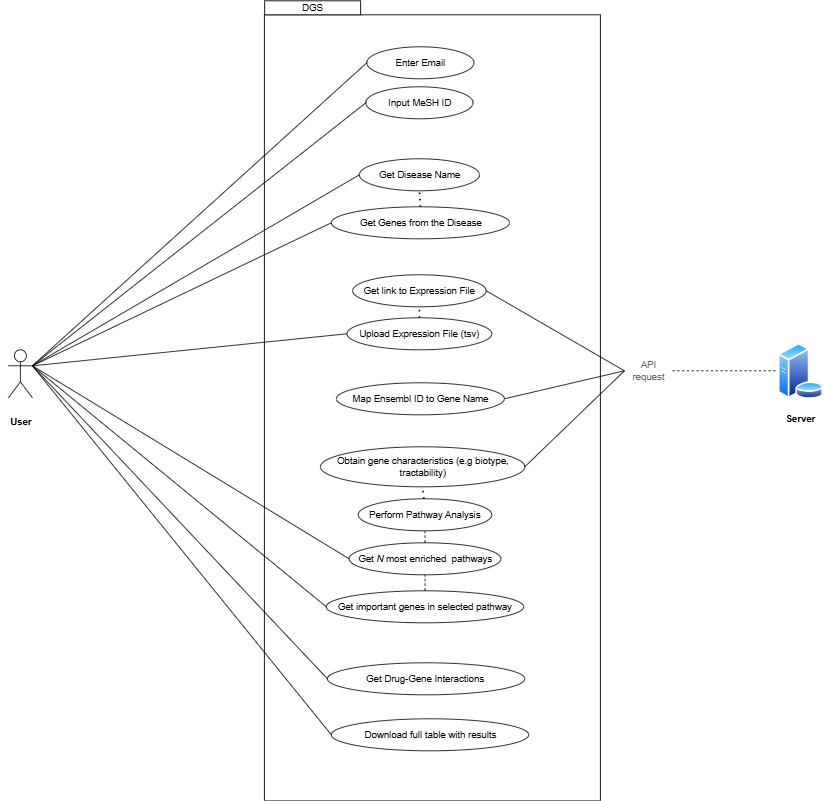

The diagram above was exported from draw.io. Its source (the exported page's mxGraphModel, read from the mxfile embedded in the PNG):
<mxGraphModel dx="2792" dy="2297" grid="1" gridSize="10" guides="1" tooltips="1" connect="1" arrows="1" fold="1" page="1" pageScale="1" pageWidth="827" pageHeight="1169" math="0" shadow="0">
  <root>
    <mxCell id="0" />
    <mxCell id="1" parent="0" />
    <mxCell id="iwGVY0oe2zaWrRzW6psy-1" value="" style="shape=umlActor;verticalLabelPosition=bottom;verticalAlign=top;html=1;outlineConnect=0;" vertex="1" parent="1">
      <mxGeometry x="-160" y="408.75" width="30" height="60" as="geometry" />
    </mxCell>
    <mxCell id="iwGVY0oe2zaWrRzW6psy-2" value="&lt;b&gt;User&lt;/b&gt;" style="text;html=1;align=center;verticalAlign=middle;resizable=0;points=[];autosize=1;strokeColor=none;fillColor=none;" vertex="1" parent="1">
      <mxGeometry x="-170" y="483.75" width="50" height="30" as="geometry" />
    </mxCell>
    <mxCell id="iwGVY0oe2zaWrRzW6psy-4" value="" style="rounded=0;whiteSpace=wrap;html=1;" vertex="1" parent="1">
      <mxGeometry x="160" y="-10" width="420" height="982.5" as="geometry" />
    </mxCell>
    <mxCell id="iwGVY0oe2zaWrRzW6psy-5" value="" style="image;aspect=fixed;perimeter=ellipsePerimeter;html=1;align=center;shadow=0;dashed=0;spacingTop=3;image=img/lib/active_directory/database_server.svg;imageBackground=none;imageBorder=none;" vertex="1" parent="1">
      <mxGeometry x="801.3" y="400" width="57.4" height="70" as="geometry" />
    </mxCell>
    <mxCell id="iwGVY0oe2zaWrRzW6psy-8" value="Enter Email" style="ellipse;whiteSpace=wrap;html=1;" vertex="1" parent="1">
      <mxGeometry x="288" y="30" width="134" height="40" as="geometry" />
    </mxCell>
    <mxCell id="iwGVY0oe2zaWrRzW6psy-9" value="Input MeSH ID" style="ellipse;whiteSpace=wrap;html=1;" vertex="1" parent="1">
      <mxGeometry x="286.75" y="80" width="134" height="40" as="geometry" />
    </mxCell>
    <mxCell id="iwGVY0oe2zaWrRzW6psy-10" value="Get Disease Name" style="ellipse;whiteSpace=wrap;html=1;" vertex="1" parent="1">
      <mxGeometry x="278.75" y="170" width="150" height="40" as="geometry" />
    </mxCell>
    <mxCell id="iwGVY0oe2zaWrRzW6psy-11" value="Upload Expression File (tsv)" style="ellipse;whiteSpace=wrap;html=1;" vertex="1" parent="1">
      <mxGeometry x="263.25" y="368.75" width="181" height="40" as="geometry" />
    </mxCell>
    <mxCell id="iwGVY0oe2zaWrRzW6psy-12" value="Map Ensembl ID to Gene Name" style="ellipse;whiteSpace=wrap;html=1;" vertex="1" parent="1">
      <mxGeometry x="250" y="450" width="210" height="40" as="geometry" />
    </mxCell>
    <mxCell id="iwGVY0oe2zaWrRzW6psy-16" value="" style="endArrow=none;html=1;rounded=0;entryX=0;entryY=0.5;entryDx=0;entryDy=0;exitX=1;exitY=0.3333333333333333;exitDx=0;exitDy=0;exitPerimeter=0;" edge="1" parent="1" source="iwGVY0oe2zaWrRzW6psy-1" target="iwGVY0oe2zaWrRzW6psy-9">
      <mxGeometry width="50" height="50" relative="1" as="geometry">
        <mxPoint x="380" y="260" as="sourcePoint" />
        <mxPoint x="430" y="210" as="targetPoint" />
      </mxGeometry>
    </mxCell>
    <mxCell id="iwGVY0oe2zaWrRzW6psy-17" value="" style="endArrow=none;html=1;rounded=0;entryX=0;entryY=0.5;entryDx=0;entryDy=0;exitX=1;exitY=0.3333333333333333;exitDx=0;exitDy=0;exitPerimeter=0;" edge="1" parent="1" source="iwGVY0oe2zaWrRzW6psy-1" target="iwGVY0oe2zaWrRzW6psy-8">
      <mxGeometry width="50" height="50" relative="1" as="geometry">
        <mxPoint x="380" y="260" as="sourcePoint" />
        <mxPoint x="430" y="210" as="targetPoint" />
      </mxGeometry>
    </mxCell>
    <mxCell id="iwGVY0oe2zaWrRzW6psy-18" value="Get link to Expression File" style="ellipse;whiteSpace=wrap;html=1;" vertex="1" parent="1">
      <mxGeometry x="270.25" y="315" width="167" height="40" as="geometry" />
    </mxCell>
    <mxCell id="iwGVY0oe2zaWrRzW6psy-20" value="" style="endArrow=none;dashed=1;html=1;dashPattern=1 3;strokeWidth=2;rounded=0;entryX=0.5;entryY=1;entryDx=0;entryDy=0;exitX=0.5;exitY=0;exitDx=0;exitDy=0;" edge="1" parent="1" source="iwGVY0oe2zaWrRzW6psy-11" target="iwGVY0oe2zaWrRzW6psy-18">
      <mxGeometry width="50" height="50" relative="1" as="geometry">
        <mxPoint x="390" y="310" as="sourcePoint" />
        <mxPoint x="440" y="260" as="targetPoint" />
      </mxGeometry>
    </mxCell>
    <mxCell id="iwGVY0oe2zaWrRzW6psy-21" value="API request" style="text;html=1;align=center;verticalAlign=middle;whiteSpace=wrap;rounded=0;strokeColor=none;fillColor=none;fontColor=#666666;" vertex="1" parent="1">
      <mxGeometry x="610" y="405" width="60" height="60" as="geometry" />
    </mxCell>
    <mxCell id="iwGVY0oe2zaWrRzW6psy-22" value="&lt;b&gt;Server&lt;/b&gt;" style="text;html=1;align=center;verticalAlign=middle;whiteSpace=wrap;rounded=0;" vertex="1" parent="1">
      <mxGeometry x="800" y="480" width="60" height="30" as="geometry" />
    </mxCell>
    <mxCell id="iwGVY0oe2zaWrRzW6psy-23" value="" style="endArrow=none;dashed=1;html=1;rounded=0;entryX=0;entryY=0.5;entryDx=0;entryDy=0;exitX=1;exitY=0.5;exitDx=0;exitDy=0;" edge="1" parent="1" source="iwGVY0oe2zaWrRzW6psy-21" target="iwGVY0oe2zaWrRzW6psy-5">
      <mxGeometry width="50" height="50" relative="1" as="geometry">
        <mxPoint x="490" y="310" as="sourcePoint" />
        <mxPoint x="540" y="260" as="targetPoint" />
      </mxGeometry>
    </mxCell>
    <mxCell id="iwGVY0oe2zaWrRzW6psy-24" value="" style="endArrow=none;html=1;rounded=0;exitX=1;exitY=0.5;exitDx=0;exitDy=0;entryX=0;entryY=0.5;entryDx=0;entryDy=0;" edge="1" parent="1" source="iwGVY0oe2zaWrRzW6psy-18" target="iwGVY0oe2zaWrRzW6psy-21">
      <mxGeometry width="50" height="50" relative="1" as="geometry">
        <mxPoint x="490" y="310" as="sourcePoint" />
        <mxPoint x="540" y="260" as="targetPoint" />
      </mxGeometry>
    </mxCell>
    <mxCell id="iwGVY0oe2zaWrRzW6psy-25" value="" style="endArrow=none;html=1;rounded=0;exitX=1;exitY=0.3333333333333333;exitDx=0;exitDy=0;exitPerimeter=0;entryX=0;entryY=0.5;entryDx=0;entryDy=0;" edge="1" parent="1" source="iwGVY0oe2zaWrRzW6psy-1" target="iwGVY0oe2zaWrRzW6psy-11">
      <mxGeometry width="50" height="50" relative="1" as="geometry">
        <mxPoint x="660" y="310" as="sourcePoint" />
        <mxPoint x="710" y="260" as="targetPoint" />
      </mxGeometry>
    </mxCell>
    <mxCell id="iwGVY0oe2zaWrRzW6psy-26" value="" style="endArrow=none;html=1;rounded=0;exitX=1;exitY=0.3333333333333333;exitDx=0;exitDy=0;exitPerimeter=0;entryX=0;entryY=0.5;entryDx=0;entryDy=0;" edge="1" parent="1" source="iwGVY0oe2zaWrRzW6psy-1" target="iwGVY0oe2zaWrRzW6psy-10">
      <mxGeometry width="50" height="50" relative="1" as="geometry">
        <mxPoint x="660" y="310" as="sourcePoint" />
        <mxPoint x="710" y="260" as="targetPoint" />
      </mxGeometry>
    </mxCell>
    <mxCell id="iwGVY0oe2zaWrRzW6psy-27" value="" style="endArrow=none;html=1;rounded=0;entryX=0;entryY=0.5;entryDx=0;entryDy=0;exitX=1;exitY=0.5;exitDx=0;exitDy=0;" edge="1" parent="1" source="iwGVY0oe2zaWrRzW6psy-12" target="iwGVY0oe2zaWrRzW6psy-21">
      <mxGeometry width="50" height="50" relative="1" as="geometry">
        <mxPoint x="390" y="360" as="sourcePoint" />
        <mxPoint x="440" y="310" as="targetPoint" />
      </mxGeometry>
    </mxCell>
    <mxCell id="iwGVY0oe2zaWrRzW6psy-28" value="Obtain gene characteristics (e.g biotype, tractability)" style="ellipse;whiteSpace=wrap;html=1;" vertex="1" parent="1">
      <mxGeometry x="230" y="530" width="255.5" height="50" as="geometry" />
    </mxCell>
    <mxCell id="iwGVY0oe2zaWrRzW6psy-29" value="" style="endArrow=none;html=1;rounded=0;entryX=0;entryY=0.5;entryDx=0;entryDy=0;exitX=1;exitY=0.5;exitDx=0;exitDy=0;" edge="1" parent="1" source="iwGVY0oe2zaWrRzW6psy-28" target="iwGVY0oe2zaWrRzW6psy-21">
      <mxGeometry width="50" height="50" relative="1" as="geometry">
        <mxPoint x="390" y="360" as="sourcePoint" />
        <mxPoint x="440" y="310" as="targetPoint" />
      </mxGeometry>
    </mxCell>
    <mxCell id="iwGVY0oe2zaWrRzW6psy-30" value="" style="endArrow=none;dashed=1;html=1;dashPattern=1 3;strokeWidth=2;rounded=0;entryX=0.5;entryY=1;entryDx=0;entryDy=0;" edge="1" parent="1" source="iwGVY0oe2zaWrRzW6psy-31" target="iwGVY0oe2zaWrRzW6psy-28">
      <mxGeometry width="50" height="50" relative="1" as="geometry">
        <mxPoint x="290" y="440" as="sourcePoint" />
        <mxPoint x="340" y="390" as="targetPoint" />
      </mxGeometry>
    </mxCell>
    <mxCell id="iwGVY0oe2zaWrRzW6psy-32" value="" style="endArrow=none;dashed=1;html=1;dashPattern=1 3;strokeWidth=2;rounded=0;entryX=0.5;entryY=1;entryDx=0;entryDy=0;exitX=0.5;exitY=0;exitDx=0;exitDy=0;" edge="1" parent="1" source="iwGVY0oe2zaWrRzW6psy-31" target="iwGVY0oe2zaWrRzW6psy-31">
      <mxGeometry width="50" height="50" relative="1" as="geometry">
        <mxPoint x="365" y="710" as="sourcePoint" />
        <mxPoint x="368" y="510" as="targetPoint" />
      </mxGeometry>
    </mxCell>
    <mxCell id="iwGVY0oe2zaWrRzW6psy-31" value="Perform Pathway Analysis" style="ellipse;whiteSpace=wrap;html=1;" vertex="1" parent="1">
      <mxGeometry x="277.25" y="595" width="167" height="40" as="geometry" />
    </mxCell>
    <mxCell id="iwGVY0oe2zaWrRzW6psy-33" value="DGS" style="rounded=0;whiteSpace=wrap;html=1;" vertex="1" parent="1">
      <mxGeometry x="160.25" y="-27.5" width="120" height="17.5" as="geometry" />
    </mxCell>
    <mxCell id="iwGVY0oe2zaWrRzW6psy-34" value="Get Genes from the Disease" style="ellipse;whiteSpace=wrap;html=1;" vertex="1" parent="1">
      <mxGeometry x="243.63" y="230" width="222.75" height="40" as="geometry" />
    </mxCell>
    <mxCell id="iwGVY0oe2zaWrRzW6psy-35" value="" style="endArrow=none;dashed=1;html=1;dashPattern=1 3;strokeWidth=2;rounded=0;entryX=0.5;entryY=1;entryDx=0;entryDy=0;exitX=0.5;exitY=0;exitDx=0;exitDy=0;" edge="1" parent="1" source="iwGVY0oe2zaWrRzW6psy-34" target="iwGVY0oe2zaWrRzW6psy-10">
      <mxGeometry width="50" height="50" relative="1" as="geometry">
        <mxPoint x="260" y="420" as="sourcePoint" />
        <mxPoint x="310" y="370" as="targetPoint" />
      </mxGeometry>
    </mxCell>
    <mxCell id="iwGVY0oe2zaWrRzW6psy-36" value="" style="endArrow=none;html=1;rounded=0;exitX=0;exitY=0.5;exitDx=0;exitDy=0;entryX=1;entryY=0.3333333333333333;entryDx=0;entryDy=0;entryPerimeter=0;" edge="1" parent="1" source="iwGVY0oe2zaWrRzW6psy-34" target="iwGVY0oe2zaWrRzW6psy-1">
      <mxGeometry width="50" height="50" relative="1" as="geometry">
        <mxPoint x="260" y="420" as="sourcePoint" />
        <mxPoint x="70" y="390" as="targetPoint" />
      </mxGeometry>
    </mxCell>
    <mxCell id="iwGVY0oe2zaWrRzW6psy-38" value="" style="endArrow=none;html=1;rounded=0;exitX=1;exitY=0.3333333333333333;exitDx=0;exitDy=0;exitPerimeter=0;entryX=0;entryY=0.5;entryDx=0;entryDy=0;" edge="1" parent="1" source="iwGVY0oe2zaWrRzW6psy-1" target="iwGVY0oe2zaWrRzW6psy-39">
      <mxGeometry width="50" height="50" relative="1" as="geometry">
        <mxPoint x="-39.99999999999977" y="285" as="sourcePoint" />
        <mxPoint x="237.2499999999991" y="635" as="targetPoint" />
      </mxGeometry>
    </mxCell>
    <mxCell id="iwGVY0oe2zaWrRzW6psy-39" value="Get &lt;i&gt;N&lt;/i&gt; most enriched&amp;nbsp; pathways" style="ellipse;whiteSpace=wrap;html=1;" vertex="1" parent="1">
      <mxGeometry x="265.88" y="650" width="189.75" height="40" as="geometry" />
    </mxCell>
    <mxCell id="iwGVY0oe2zaWrRzW6psy-41" value="" style="endArrow=none;dashed=1;html=1;rounded=0;entryX=0.5;entryY=1;entryDx=0;entryDy=0;exitX=0.5;exitY=0;exitDx=0;exitDy=0;" edge="1" parent="1" source="iwGVY0oe2zaWrRzW6psy-39" target="iwGVY0oe2zaWrRzW6psy-31">
      <mxGeometry width="50" height="50" relative="1" as="geometry">
        <mxPoint x="250" y="560" as="sourcePoint" />
        <mxPoint x="300" y="510" as="targetPoint" />
      </mxGeometry>
    </mxCell>
    <mxCell id="iwGVY0oe2zaWrRzW6psy-42" value="Get important genes in selected pathway" style="ellipse;whiteSpace=wrap;html=1;" vertex="1" parent="1">
      <mxGeometry x="237.37" y="710" width="246.75" height="40" as="geometry" />
    </mxCell>
    <mxCell id="iwGVY0oe2zaWrRzW6psy-43" value="" style="endArrow=none;dashed=1;html=1;rounded=0;entryX=0.5;entryY=1;entryDx=0;entryDy=0;exitX=0.5;exitY=0;exitDx=0;exitDy=0;" edge="1" parent="1" source="iwGVY0oe2zaWrRzW6psy-42" target="iwGVY0oe2zaWrRzW6psy-39">
      <mxGeometry width="50" height="50" relative="1" as="geometry">
        <mxPoint x="180" y="560" as="sourcePoint" />
        <mxPoint x="230" y="510" as="targetPoint" />
      </mxGeometry>
    </mxCell>
    <mxCell id="iwGVY0oe2zaWrRzW6psy-44" value="" style="endArrow=none;html=1;rounded=0;entryX=1;entryY=0.3333333333333333;entryDx=0;entryDy=0;entryPerimeter=0;exitX=0;exitY=0.5;exitDx=0;exitDy=0;" edge="1" parent="1" source="iwGVY0oe2zaWrRzW6psy-42" target="iwGVY0oe2zaWrRzW6psy-1">
      <mxGeometry width="50" height="50" relative="1" as="geometry">
        <mxPoint x="180" y="560" as="sourcePoint" />
        <mxPoint x="230" y="510" as="targetPoint" />
      </mxGeometry>
    </mxCell>
    <mxCell id="iwGVY0oe2zaWrRzW6psy-46" value="Get Drug-Gene Interactions&amp;nbsp;" style="ellipse;whiteSpace=wrap;html=1;" vertex="1" parent="1">
      <mxGeometry x="238.75" y="800" width="246.75" height="40" as="geometry" />
    </mxCell>
    <mxCell id="iwGVY0oe2zaWrRzW6psy-49" value="Download full table with results" style="ellipse;whiteSpace=wrap;html=1;" vertex="1" parent="1">
      <mxGeometry x="243.63" y="870" width="246.75" height="40" as="geometry" />
    </mxCell>
    <mxCell id="iwGVY0oe2zaWrRzW6psy-50" value="" style="endArrow=none;html=1;rounded=0;entryX=1;entryY=0.3333333333333333;entryDx=0;entryDy=0;entryPerimeter=0;exitX=0;exitY=0.5;exitDx=0;exitDy=0;" edge="1" parent="1" source="iwGVY0oe2zaWrRzW6psy-46" target="iwGVY0oe2zaWrRzW6psy-1">
      <mxGeometry width="50" height="50" relative="1" as="geometry">
        <mxPoint x="370" y="660" as="sourcePoint" />
        <mxPoint x="420" y="610" as="targetPoint" />
      </mxGeometry>
    </mxCell>
    <mxCell id="iwGVY0oe2zaWrRzW6psy-51" value="" style="endArrow=none;html=1;rounded=0;entryX=0;entryY=0.5;entryDx=0;entryDy=0;exitX=1;exitY=0.3333333333333333;exitDx=0;exitDy=0;exitPerimeter=0;" edge="1" parent="1" source="iwGVY0oe2zaWrRzW6psy-1" target="iwGVY0oe2zaWrRzW6psy-49">
      <mxGeometry width="50" height="50" relative="1" as="geometry">
        <mxPoint x="370" y="660" as="sourcePoint" />
        <mxPoint x="420" y="610" as="targetPoint" />
      </mxGeometry>
    </mxCell>
  </root>
</mxGraphModel>